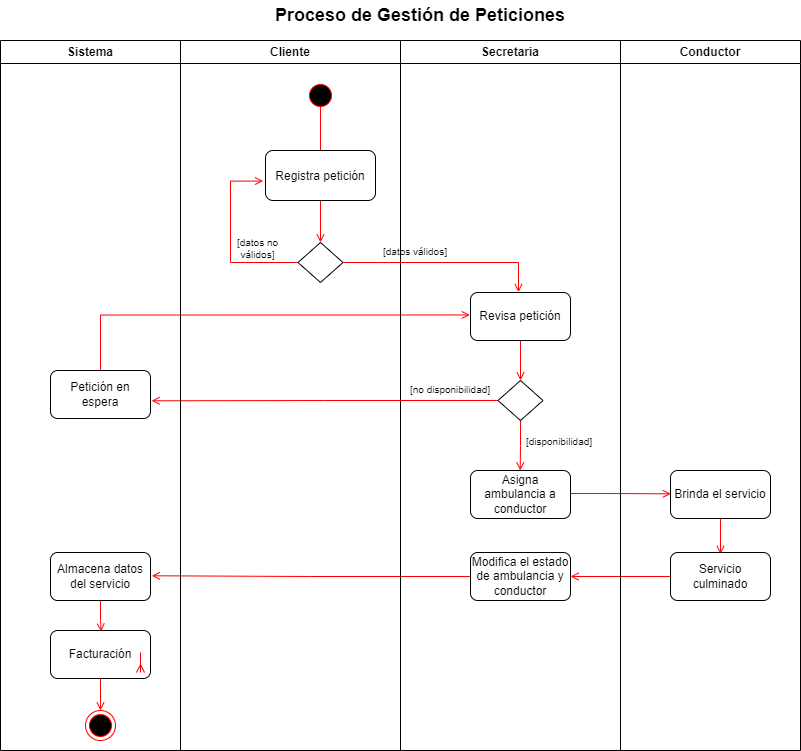

The diagram above was exported from draw.io. Its source (the exported page's mxGraphModel, read from the mxfile embedded in the PNG):
<mxGraphModel dx="914" dy="582" grid="1" gridSize="10" guides="1" tooltips="1" connect="1" arrows="1" fold="1" page="1" pageScale="1" pageWidth="1169" pageHeight="826" background="none" math="0" shadow="0">
  <root>
    <mxCell id="0" />
    <mxCell id="1" parent="0" />
    <mxCell id="vuTQYquCJ4RbmSGucKRr-89" style="edgeStyle=orthogonalEdgeStyle;rounded=0;orthogonalLoop=1;jettySize=auto;html=1;entryX=-0.007;entryY=0.468;entryDx=0;entryDy=0;entryPerimeter=0;fontSize=10;strokeColor=#FF0000;endArrow=open;endFill=0;exitX=0.5;exitY=0.005;exitDx=0;exitDy=0;exitPerimeter=0;" edge="1" parent="1" source="vuTQYquCJ4RbmSGucKRr-78" target="vuTQYquCJ4RbmSGucKRr-63">
      <mxGeometry relative="1" as="geometry">
        <mxPoint x="460" y="422" as="sourcePoint" />
        <Array as="points">
          <mxPoint x="300" y="345" />
        </Array>
      </mxGeometry>
    </mxCell>
    <mxCell id="vuTQYquCJ4RbmSGucKRr-107" style="edgeStyle=orthogonalEdgeStyle;rounded=0;orthogonalLoop=1;jettySize=auto;html=1;entryX=1.013;entryY=0.485;entryDx=0;entryDy=0;entryPerimeter=0;fontSize=10;strokeColor=#FF0000;endArrow=open;endFill=0;" edge="1" parent="1" source="vuTQYquCJ4RbmSGucKRr-46" target="vuTQYquCJ4RbmSGucKRr-106">
      <mxGeometry relative="1" as="geometry" />
    </mxCell>
    <mxCell id="vuTQYquCJ4RbmSGucKRr-100" style="edgeStyle=orthogonalEdgeStyle;rounded=0;orthogonalLoop=1;jettySize=auto;html=1;entryX=1;entryY=0.5;entryDx=0;entryDy=0;entryPerimeter=0;fontSize=10;strokeColor=#FF0000;endArrow=open;endFill=0;" edge="1" parent="1" source="vuTQYquCJ4RbmSGucKRr-67" target="vuTQYquCJ4RbmSGucKRr-46">
      <mxGeometry relative="1" as="geometry" />
    </mxCell>
    <mxCell id="3" value="Cliente" style="swimlane;whiteSpace=wrap" parent="1" vertex="1">
      <mxGeometry x="380" y="70" width="220" height="710" as="geometry" />
    </mxCell>
    <mxCell id="13" value="" style="ellipse;shape=startState;fillColor=#000000;strokeColor=#ff0000;" parent="3" vertex="1">
      <mxGeometry x="125" y="40" width="30" height="30" as="geometry" />
    </mxCell>
    <mxCell id="14" value="" style="edgeStyle=elbowEdgeStyle;elbow=horizontal;verticalAlign=bottom;endArrow=open;endSize=8;strokeColor=#FF0000;endFill=1;rounded=0;exitX=0.5;exitY=0.882;exitDx=0;exitDy=0;exitPerimeter=0;" parent="3" source="13" target="15" edge="1">
      <mxGeometry x="40" y="20" as="geometry">
        <mxPoint x="55" y="90" as="targetPoint" />
      </mxGeometry>
    </mxCell>
    <mxCell id="vuTQYquCJ4RbmSGucKRr-43" style="edgeStyle=orthogonalEdgeStyle;rounded=0;orthogonalLoop=1;jettySize=auto;html=1;entryX=0.5;entryY=0;entryDx=0;entryDy=0;fontSize=18;fillColor=#f8cecc;strokeColor=#FF0000;endArrow=open;endFill=0;" edge="1" parent="3" source="15" target="21">
      <mxGeometry relative="1" as="geometry" />
    </mxCell>
    <mxCell id="15" value="Registra petición" style="rounded=1;" parent="3" vertex="1">
      <mxGeometry x="85" y="110" width="110" height="50" as="geometry" />
    </mxCell>
    <mxCell id="vuTQYquCJ4RbmSGucKRr-44" style="edgeStyle=orthogonalEdgeStyle;rounded=0;orthogonalLoop=1;jettySize=auto;html=1;fontSize=18;strokeColor=#FF0000;entryX=-0.022;entryY=0.611;entryDx=0;entryDy=0;entryPerimeter=0;exitX=0;exitY=0.5;exitDx=0;exitDy=0;endArrow=open;endFill=0;" edge="1" parent="3" source="21" target="15">
      <mxGeometry relative="1" as="geometry">
        <mxPoint x="95" y="322" as="targetPoint" />
        <Array as="points">
          <mxPoint x="50" y="222" />
          <mxPoint x="50" y="141" />
        </Array>
      </mxGeometry>
    </mxCell>
    <mxCell id="21" value="" style="rhombus;" parent="3" vertex="1">
      <mxGeometry x="117.5" y="202" width="45" height="40" as="geometry" />
    </mxCell>
    <mxCell id="vuTQYquCJ4RbmSGucKRr-48" value="[datos no&lt;br&gt;válidos]" style="text;html=1;strokeColor=none;fillColor=none;align=center;verticalAlign=middle;whiteSpace=wrap;rounded=0;fontSize=10;" vertex="1" parent="3">
      <mxGeometry x="45" y="199" width="65" height="18" as="geometry" />
    </mxCell>
    <mxCell id="vuTQYquCJ4RbmSGucKRr-47" value="[datos válidos]" style="text;html=1;strokeColor=none;fillColor=none;align=center;verticalAlign=middle;whiteSpace=wrap;rounded=0;fontSize=10;" vertex="1" parent="3">
      <mxGeometry x="195" y="202" width="80" height="18" as="geometry" />
    </mxCell>
    <mxCell id="4" value="Secretaria" style="swimlane;whiteSpace=wrap" parent="1" vertex="1">
      <mxGeometry x="600" y="70" width="220" height="710" as="geometry" />
    </mxCell>
    <mxCell id="vuTQYquCJ4RbmSGucKRr-71" style="edgeStyle=orthogonalEdgeStyle;rounded=0;orthogonalLoop=1;jettySize=auto;html=1;entryX=0.5;entryY=0;entryDx=0;entryDy=0;fontSize=10;strokeColor=#FF0000;endArrow=open;endFill=0;" edge="1" parent="4" source="vuTQYquCJ4RbmSGucKRr-63" target="vuTQYquCJ4RbmSGucKRr-70">
      <mxGeometry relative="1" as="geometry" />
    </mxCell>
    <mxCell id="vuTQYquCJ4RbmSGucKRr-63" value="Revisa petición" style="rounded=1;whiteSpace=wrap;html=1;fontSize=12;fillColor=default;" vertex="1" parent="4">
      <mxGeometry x="70" y="252" width="100" height="48" as="geometry" />
    </mxCell>
    <mxCell id="vuTQYquCJ4RbmSGucKRr-92" style="edgeStyle=orthogonalEdgeStyle;rounded=0;orthogonalLoop=1;jettySize=auto;html=1;entryX=0.497;entryY=0;entryDx=0;entryDy=0;entryPerimeter=0;fontSize=10;strokeColor=#FF0000;endArrow=open;endFill=0;" edge="1" parent="4" source="vuTQYquCJ4RbmSGucKRr-70" target="vuTQYquCJ4RbmSGucKRr-76">
      <mxGeometry relative="1" as="geometry" />
    </mxCell>
    <mxCell id="vuTQYquCJ4RbmSGucKRr-70" value="" style="rhombus;" vertex="1" parent="4">
      <mxGeometry x="97.5" y="340" width="45" height="40" as="geometry" />
    </mxCell>
    <mxCell id="vuTQYquCJ4RbmSGucKRr-82" value="[no disponibilidad]" style="text;html=1;strokeColor=none;fillColor=none;align=center;verticalAlign=middle;whiteSpace=wrap;rounded=0;fontSize=10;" vertex="1" parent="4">
      <mxGeometry x="-20" y="340" width="140" height="18" as="geometry" />
    </mxCell>
    <mxCell id="vuTQYquCJ4RbmSGucKRr-83" value="[disponibilidad]" style="text;html=1;strokeColor=none;fillColor=none;align=center;verticalAlign=middle;whiteSpace=wrap;rounded=0;fontSize=10;" vertex="1" parent="4">
      <mxGeometry x="100" y="392" width="117.5" height="18" as="geometry" />
    </mxCell>
    <mxCell id="vuTQYquCJ4RbmSGucKRr-76" value="Asigna ambulancia a conductor" style="rounded=1;whiteSpace=wrap;html=1;fontSize=12;fillColor=default;" vertex="1" parent="4">
      <mxGeometry x="70" y="430" width="100" height="48" as="geometry" />
    </mxCell>
    <mxCell id="vuTQYquCJ4RbmSGucKRr-46" value="Modifica el estado de ambulancia y conductor" style="rounded=1;whiteSpace=wrap;html=1;fontSize=12;fillColor=default;" vertex="1" parent="4">
      <mxGeometry x="70" y="512" width="100" height="48" as="geometry" />
    </mxCell>
    <mxCell id="vuTQYquCJ4RbmSGucKRr-41" value="&lt;font style=&quot;font-size: 18px&quot;&gt;Proceso de Gestión de Peticiones&lt;/font&gt;" style="text;html=1;strokeColor=none;fillColor=none;align=center;verticalAlign=middle;whiteSpace=wrap;rounded=0;fontStyle=1" vertex="1" parent="1">
      <mxGeometry x="460" y="30" width="320" height="30" as="geometry" />
    </mxCell>
    <mxCell id="vuTQYquCJ4RbmSGucKRr-45" style="edgeStyle=orthogonalEdgeStyle;rounded=0;orthogonalLoop=1;jettySize=auto;html=1;fontSize=18;strokeColor=#FF0000;exitX=1;exitY=0.5;exitDx=0;exitDy=0;entryX=0.48;entryY=-0.008;entryDx=0;entryDy=0;entryPerimeter=0;endArrow=open;endFill=0;" edge="1" parent="1" source="21" target="vuTQYquCJ4RbmSGucKRr-63">
      <mxGeometry relative="1" as="geometry">
        <mxPoint x="630" y="282" as="targetPoint" />
        <Array as="points">
          <mxPoint x="718" y="292" />
        </Array>
      </mxGeometry>
    </mxCell>
    <mxCell id="vuTQYquCJ4RbmSGucKRr-73" value="Conductor" style="swimlane;whiteSpace=wrap" vertex="1" parent="1">
      <mxGeometry x="820" y="70" width="180" height="710" as="geometry" />
    </mxCell>
    <mxCell id="vuTQYquCJ4RbmSGucKRr-99" style="edgeStyle=orthogonalEdgeStyle;rounded=0;orthogonalLoop=1;jettySize=auto;html=1;entryX=0.5;entryY=0.031;entryDx=0;entryDy=0;entryPerimeter=0;fontSize=10;strokeColor=#FF0000;endArrow=open;endFill=0;" edge="1" parent="vuTQYquCJ4RbmSGucKRr-73" source="vuTQYquCJ4RbmSGucKRr-90" target="vuTQYquCJ4RbmSGucKRr-67">
      <mxGeometry relative="1" as="geometry" />
    </mxCell>
    <mxCell id="vuTQYquCJ4RbmSGucKRr-90" value="Brinda el servicio" style="rounded=1;whiteSpace=wrap;html=1;fontSize=12;fillColor=default;" vertex="1" parent="vuTQYquCJ4RbmSGucKRr-73">
      <mxGeometry x="50" y="430" width="100" height="48" as="geometry" />
    </mxCell>
    <mxCell id="vuTQYquCJ4RbmSGucKRr-67" value="Servicio culminado" style="rounded=1;whiteSpace=wrap;html=1;fontSize=12;fillColor=default;" vertex="1" parent="vuTQYquCJ4RbmSGucKRr-73">
      <mxGeometry x="50" y="512" width="100" height="48" as="geometry" />
    </mxCell>
    <mxCell id="vuTQYquCJ4RbmSGucKRr-88" style="edgeStyle=orthogonalEdgeStyle;rounded=0;orthogonalLoop=1;jettySize=auto;html=1;entryX=1.011;entryY=0.631;entryDx=0;entryDy=0;entryPerimeter=0;fontSize=10;strokeColor=#FF0000;endArrow=open;endFill=0;" edge="1" parent="1" source="vuTQYquCJ4RbmSGucKRr-70" target="vuTQYquCJ4RbmSGucKRr-78">
      <mxGeometry relative="1" as="geometry" />
    </mxCell>
    <mxCell id="vuTQYquCJ4RbmSGucKRr-91" style="edgeStyle=orthogonalEdgeStyle;rounded=0;orthogonalLoop=1;jettySize=auto;html=1;entryX=0.004;entryY=0.486;entryDx=0;entryDy=0;entryPerimeter=0;fontSize=10;strokeColor=#FF0000;endArrow=open;endFill=0;" edge="1" parent="1" target="vuTQYquCJ4RbmSGucKRr-90">
      <mxGeometry relative="1" as="geometry">
        <mxPoint x="770" y="523" as="sourcePoint" />
      </mxGeometry>
    </mxCell>
    <mxCell id="vuTQYquCJ4RbmSGucKRr-102" value="Sistema" style="swimlane;whiteSpace=wrap" vertex="1" parent="1">
      <mxGeometry x="200" y="70" width="180" height="710" as="geometry" />
    </mxCell>
    <mxCell id="vuTQYquCJ4RbmSGucKRr-114" style="edgeStyle=orthogonalEdgeStyle;rounded=0;orthogonalLoop=1;jettySize=auto;html=1;entryX=0.5;entryY=0;entryDx=0;entryDy=0;fontSize=10;startArrow=ERmany;startFill=0;endArrow=open;endFill=0;strokeColor=#FF0000;" edge="1" parent="vuTQYquCJ4RbmSGucKRr-102" source="vuTQYquCJ4RbmSGucKRr-110" target="vuTQYquCJ4RbmSGucKRr-103">
      <mxGeometry relative="1" as="geometry" />
    </mxCell>
    <mxCell id="vuTQYquCJ4RbmSGucKRr-103" value="" style="ellipse;shape=endState;fillColor=#000000;strokeColor=#ff0000" vertex="1" parent="vuTQYquCJ4RbmSGucKRr-102">
      <mxGeometry x="85" y="670" width="30" height="30" as="geometry" />
    </mxCell>
    <mxCell id="vuTQYquCJ4RbmSGucKRr-113" style="edgeStyle=orthogonalEdgeStyle;rounded=0;orthogonalLoop=1;jettySize=auto;html=1;entryX=0.507;entryY=0.024;entryDx=0;entryDy=0;entryPerimeter=0;fontSize=10;startArrow=ERmany;startFill=0;endArrow=open;endFill=0;strokeColor=#FF0000;" edge="1" parent="vuTQYquCJ4RbmSGucKRr-102" source="vuTQYquCJ4RbmSGucKRr-106" target="vuTQYquCJ4RbmSGucKRr-110">
      <mxGeometry relative="1" as="geometry" />
    </mxCell>
    <mxCell id="vuTQYquCJ4RbmSGucKRr-106" value="Almacena datos del servicio" style="rounded=1;whiteSpace=wrap;html=1;fontSize=12;fillColor=default;" vertex="1" parent="vuTQYquCJ4RbmSGucKRr-102">
      <mxGeometry x="50" y="512" width="100" height="48" as="geometry" />
    </mxCell>
    <mxCell id="vuTQYquCJ4RbmSGucKRr-78" value="Petición en espera" style="rounded=1;whiteSpace=wrap;html=1;fontSize=12;fillColor=default;" vertex="1" parent="vuTQYquCJ4RbmSGucKRr-102">
      <mxGeometry x="50" y="330" width="100" height="48" as="geometry" />
    </mxCell>
    <mxCell id="vuTQYquCJ4RbmSGucKRr-112" value="" style="group" vertex="1" connectable="0" parent="vuTQYquCJ4RbmSGucKRr-102">
      <mxGeometry x="50" y="590" width="100" height="48" as="geometry" />
    </mxCell>
    <mxCell id="vuTQYquCJ4RbmSGucKRr-110" value="Facturación" style="rounded=1;whiteSpace=wrap;html=1;fontSize=12;fillColor=default;" vertex="1" parent="vuTQYquCJ4RbmSGucKRr-112">
      <mxGeometry width="100" height="48" as="geometry" />
    </mxCell>
    <mxCell id="vuTQYquCJ4RbmSGucKRr-111" value="" style="endArrow=none;html=1;rounded=0;fontSize=10;strokeColor=#FF0000;startArrow=ERmany;startFill=0;" edge="1" parent="vuTQYquCJ4RbmSGucKRr-112">
      <mxGeometry width="50" height="50" relative="1" as="geometry">
        <mxPoint x="90" y="42" as="sourcePoint" />
        <mxPoint x="90" y="22" as="targetPoint" />
      </mxGeometry>
    </mxCell>
  </root>
</mxGraphModel>